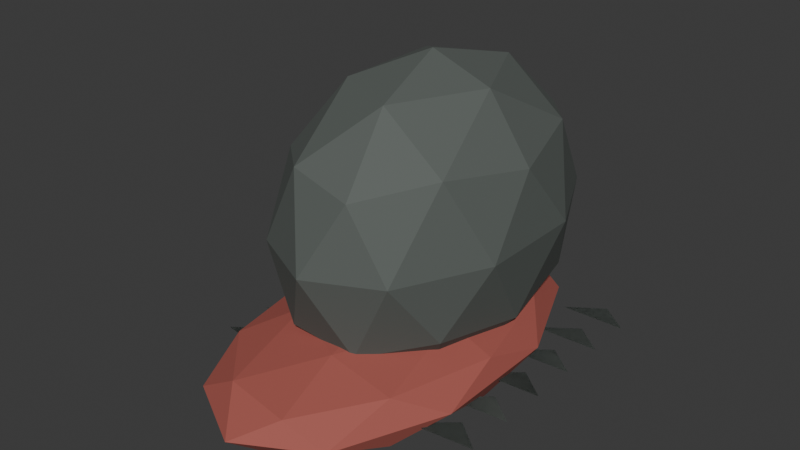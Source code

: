 # Source: FootSnail.blend  (saved by Blender 5.2.44; exported with 4.5.12 LTS)
import bpy
from mathutils import Matrix  # noqa: F401  (used for matrix-valued properties, if any)

bpy.ops.wm.read_factory_settings(use_empty=True)
scene = bpy.context.scene
scene.name = 'Scene'

# ---- collections
col_collection = bpy.data.collections.new('Collection'); scene.collection.children.link(col_collection)

# ---- materials (node trees are filled in below, after node groups)
mat_footsnailshell = bpy.data.materials.new('FootSnailShell')
mat_footsnailshell.diffuse_color = (0.1, 0.115, 0.105, 1.0)
mat_footsnailfoot = bpy.data.materials.new('FootSnailFoot')
mat_footsnailfoot.diffuse_color = (0.38, 0.095, 0.075, 1.0)

# ---- material node trees
mat_footsnailshell.use_nodes = True; mat_footsnailshell.node_tree.nodes.clear()
_N = mat_footsnailshell.node_tree.nodes; _L = mat_footsnailshell.node_tree.links
n0 = _N.new('ShaderNodeBsdfPrincipled'); n0.name = 'Principled BSDF'; n0.location = (-200, 100)
n0.inputs[0].default_value = (0.1, 0.115, 0.105, 1.0)
n0.inputs[2].default_value = 0.78
n0.inputs[10].default_value = 0.005
n1 = _N.new('ShaderNodeOutputMaterial'); n1.name = 'Material Output'; n1.location = (200, 100)
_L.new(n0.outputs[0], n1.inputs[0])
n1.is_active_output = True
mat_footsnailfoot.use_nodes = True; mat_footsnailfoot.node_tree.nodes.clear()
_N = mat_footsnailfoot.node_tree.nodes; _L = mat_footsnailfoot.node_tree.links
n0 = _N.new('ShaderNodeBsdfPrincipled'); n0.name = 'Principled BSDF'; n0.location = (-200, 100)
n0.inputs[0].default_value = (0.38, 0.095, 0.075, 1.0)
n0.inputs[2].default_value = 0.78
n0.inputs[10].default_value = 0.005
n1 = _N.new('ShaderNodeOutputMaterial'); n1.name = 'Material Output'; n1.location = (200, 100)
_L.new(n0.outputs[0], n1.inputs[0])
n1.is_active_output = True

# ---- world
world_world = bpy.data.worlds.new('World'); scene.world = world_world
world_world.use_nodes = True; world_world.node_tree.nodes.clear()
_N = world_world.node_tree.nodes; _L = world_world.node_tree.links
n0 = _N.new('ShaderNodeOutputWorld'); n0.name = 'World Output'; n0.location = (200, 100)
n1 = _N.new('ShaderNodeBackground'); n1.name = 'Background'; n1.location = (-200, 100)
n1.inputs[0].default_value = (0.05088, 0.05088, 0.05088, 1.0)
_L.new(n1.outputs[0], n0.inputs[0])
n0.is_active_output = True
world_world.color = (0.05088, 0.05088, 0.05088)
world_world.sun_shadow_jitter_overblur = 0.0

# ---- meshes
me_footscale_1_0 = bpy.data.meshes.new('FootScale-1_0')
me_footscale_1_0.from_pydata([(-0.08, -0.1, 0.037), (-0.125, -0.082, 0.025), (-0.1, -0.062, 0.025)], [], [(0, 1, 2), (2, 1, 0)])
me_footscale_1_0.materials.append(mat_footsnailshell)
me_footscale_1_0.update()
me_footscale_1_1 = bpy.data.meshes.new('FootScale-1_1')
me_footscale_1_1.from_pydata([(-0.08, -0.059, 0.037), (-0.125, -0.041, 0.025), (-0.1, -0.021, 0.025)], [], [(0, 1, 2), (2, 1, 0)])
me_footscale_1_1.materials.append(mat_footsnailshell)
me_footscale_1_1.update()
me_footscale_1_2 = bpy.data.meshes.new('FootScale-1_2')
me_footscale_1_2.from_pydata([(-0.08, -0.018, 0.037), (-0.125, -3.469e-18, 0.025), (-0.1, 0.02, 0.025)], [], [(0, 1, 2), (2, 1, 0)])
me_footscale_1_2.materials.append(mat_footsnailshell)
me_footscale_1_2.update()
me_footscale_1_3 = bpy.data.meshes.new('FootScale-1_3')
me_footscale_1_3.from_pydata([(-0.08, 0.023, 0.037), (-0.125, 0.041, 0.025), (-0.1, 0.061, 0.025)], [], [(0, 1, 2), (2, 1, 0)])
me_footscale_1_3.materials.append(mat_footsnailshell)
me_footscale_1_3.update()
me_footscale_1_4 = bpy.data.meshes.new('FootScale-1_4')
me_footscale_1_4.from_pydata([(-0.08, 0.064, 0.037), (-0.125, 0.082, 0.025), (-0.1, 0.102, 0.025)], [], [(0, 1, 2), (2, 1, 0)])
me_footscale_1_4.materials.append(mat_footsnailshell)
me_footscale_1_4.update()
me_footscale_1_5 = bpy.data.meshes.new('FootScale-1_5')
me_footscale_1_5.from_pydata([(-0.08, 0.105, 0.037), (-0.125, 0.123, 0.025), (-0.1, 0.143, 0.025)], [], [(0, 1, 2), (2, 1, 0)])
me_footscale_1_5.materials.append(mat_footsnailshell)
me_footscale_1_5.update()
me_footscale1_0 = bpy.data.meshes.new('FootScale1_0')
me_footscale1_0.from_pydata([(0.08, -0.1, 0.037), (0.125, -0.082, 0.025), (0.1, -0.062, 0.025)], [], [(0, 1, 2), (2, 1, 0)])
me_footscale1_0.materials.append(mat_footsnailshell)
me_footscale1_0.update()
me_footscale1_1 = bpy.data.meshes.new('FootScale1_1')
me_footscale1_1.from_pydata([(0.08, -0.059, 0.037), (0.125, -0.041, 0.025), (0.1, -0.021, 0.025)], [], [(0, 1, 2), (2, 1, 0)])
me_footscale1_1.materials.append(mat_footsnailshell)
me_footscale1_1.update()
me_footscale1_2 = bpy.data.meshes.new('FootScale1_2')
me_footscale1_2.from_pydata([(0.08, -0.018, 0.037), (0.125, -3.469e-18, 0.025), (0.1, 0.02, 0.025)], [], [(0, 1, 2), (2, 1, 0)])
me_footscale1_2.materials.append(mat_footsnailshell)
me_footscale1_2.update()
me_footscale1_3 = bpy.data.meshes.new('FootScale1_3')
me_footscale1_3.from_pydata([(0.08, 0.023, 0.037), (0.125, 0.041, 0.025), (0.1, 0.061, 0.025)], [], [(0, 1, 2), (2, 1, 0)])
me_footscale1_3.materials.append(mat_footsnailshell)
me_footscale1_3.update()
me_footscale1_4 = bpy.data.meshes.new('FootScale1_4')
me_footscale1_4.from_pydata([(0.08, 0.064, 0.037), (0.125, 0.082, 0.025), (0.1, 0.102, 0.025)], [], [(0, 1, 2), (2, 1, 0)])
me_footscale1_4.materials.append(mat_footsnailshell)
me_footscale1_4.update()
me_footscale1_5 = bpy.data.meshes.new('FootScale1_5')
me_footscale1_5.from_pydata([(0.08, 0.105, 0.037), (0.125, 0.123, 0.025), (0.1, 0.143, 0.025)], [], [(0, 1, 2), (2, 1, 0)])
me_footscale1_5.materials.append(mat_footsnailshell)
me_footscale1_5.update()
me_shell = bpy.data.meshes.new('Shell')
me_shell.from_pydata([(0.0, 0.0, -0.13), (0.07236, -0.07886, -0.05814), (-0.02764, -0.1276, -0.05814), (-0.08944, 0.0, -0.05814), (-0.02764, 0.1276, -0.05814), (0.07236, 0.07886, -0.05814), (0.02764, -0.1276, 0.05814), (-0.07236, -0.07886, 0.05814), (-0.07236, 0.07886, 0.05814), (0.02764, 0.1276, 0.05814), (0.08944, 0.0, 0.05814), (0.0, 0.0, 0.13), (-0.01625, -0.075, -0.1106), (0.04253, -0.04635, -0.1106), (0.02629, -0.1214, -0.06835), (0.08506, 0.0, -0.06835), (0.04253, 0.04635, -0.1106), (-0.05257, 0.0, -0.1106), (-0.06882, -0.075, -0.06835), (-0.01625, 0.075, -0.1106), (-0.06882, 0.075, -0.06835), (0.02629, 0.1214, -0.06835), (0.09511, -0.04635, 0.0), (0.09511, 0.04635, 0.0), (0.0, -0.15, 0.0), (0.05878, -0.1214, 0.0), (-0.09511, -0.04635, 0.0), (-0.05878, -0.1214, 0.0), (-0.05878, 0.1214, 0.0), (-0.09511, 0.04635, 0.0), (0.05878, 0.1214, 0.0), (0.0, 0.15, 0.0), (0.06882, -0.075, 0.06835), (-0.02629, -0.1214, 0.06835), (-0.08506, 0.0, 0.06835), (-0.02629, 0.1214, 0.06835), (0.06882, 0.075, 0.06835), (0.01625, -0.075, 0.1106), (0.05257, 0.0, 0.1106), (-0.04253, -0.04635, 0.1106), (-0.04253, 0.04635, 0.1106), (0.01625, 0.075, 0.1106)], [], [(0, 13, 12), (1, 13, 15), (0, 12, 17), (0, 17, 19), (0, 19, 16), (1, 15, 22), (2, 14, 24), (3, 18, 26), (4, 20, 28), (5, 21, 30), (1, 22, 25), (2, 24, 27), (3, 26, 29), (4, 28, 31), (5, 30, 23), (6, 32, 37), (7, 33, 39), (8, 34, 40), (9, 35, 41), (10, 36, 38), (38, 41, 11), (38, 36, 41), (36, 9, 41), (41, 40, 11), (41, 35, 40), (35, 8, 40), (40, 39, 11), (40, 34, 39), (34, 7, 39), (39, 37, 11), (39, 33, 37), (33, 6, 37), (37, 38, 11), (37, 32, 38), (32, 10, 38), (23, 36, 10), (23, 30, 36), (30, 9, 36), (31, 35, 9), (31, 28, 35), (28, 8, 35), (29, 34, 8), (29, 26, 34), (26, 7, 34), (27, 33, 7), (27, 24, 33), (24, 6, 33), (25, 32, 6), (25, 22, 32), (22, 10, 32), (30, 31, 9), (30, 21, 31), (21, 4, 31), (28, 29, 8), (28, 20, 29), (20, 3, 29), (26, 27, 7), (26, 18, 27), (18, 2, 27), (24, 25, 6), (24, 14, 25), (14, 1, 25), (22, 23, 10), (22, 15, 23), (15, 5, 23), (16, 21, 5), (16, 19, 21), (19, 4, 21), (19, 20, 4), (19, 17, 20), (17, 3, 20), (17, 18, 3), (17, 12, 18), (12, 2, 18), (15, 16, 5), (15, 13, 16), (13, 0, 16), (12, 14, 2), (12, 13, 14), (13, 1, 14)])
_uv = me_shell.uv_layers.new(name='UVMap')
_uv.uv.foreach_set('vector', [0.1818, 0.0, 0.2273, 0.07873, 0.1364, 0.07873, 0.2727, 0.1575, 0.3182, 0.07873, 0.3636, 0.1575, 0.9091, 0.0, 0.9545, 0.07873, 0.8636, 0.07873, 0.7273, 0.0, 0.7727, 0.07873, 0.6818, 0.07873, 0.5455, 0.0, 0.5909, 0.07873, 0.5, 0.07873, 0.2727, 0.1575, 0.3636, 0.1575, 0.3182, 0.2362, 0.09091, 0.1575, 0.1818, 0.1575, 0.1364, 0.2362, 0.8182, 0.1575, 0.9091, 0.1575, 0.8636, 0.2362, 0.6364, 0.1575, 0.7273, 0.1575, 0.6818, 0.2362, 0.4545, 0.1575, 0.5455, 0.1575, 0.5, 0.2362, 0.2727, 0.1575, 0.3182, 0.2362, 0.2273, 0.2362, 0.09091, 0.1575, 0.1364, 0.2362, 0.04546, 0.2362, 0.8182, 0.1575, 0.8636, 0.2362, 0.7727, 0.2362, 0.6364, 0.1575, 0.6818, 0.2362, 0.5909, 0.2362, 0.4545, 0.1575, 0.5, 0.2362, 0.4091, 0.2362, 0.1818, 0.3149, 0.2727, 0.3149, 0.2273, 0.3937, 0.0, 0.3149, 0.09091, 0.3149, 0.04546, 0.3937, 0.7273, 0.3149, 0.8182, 0.3149, 0.7727, 0.3937, 0.5455, 0.3149, 0.6364, 0.3149, 0.5909, 0.3937, 0.3636, 0.3149, 0.4545, 0.3149, 0.4091, 0.3937, 0.4091, 0.3937, 0.5, 0.3937, 0.4545, 0.4724, 0.4091, 0.3937, 0.4545, 0.3149, 0.5, 0.3937, 0.4545, 0.3149, 0.5455, 0.3149, 0.5, 0.3937, 0.5909, 0.3937, 0.6818, 0.3937, 0.6364, 0.4724, 0.5909, 0.3937, 0.6364, 0.3149, 0.6818, 0.3937, 0.6364, 0.3149, 0.7273, 0.3149, 0.6818, 0.3937, 0.7727, 0.3937, 0.8636, 0.3937, 0.8182, 0.4724, 0.7727, 0.3937, 0.8182, 0.3149, 0.8636, 0.3937, 0.8182, 0.3149, 0.9091, 0.3149, 0.8636, 0.3937, 0.04546, 0.3937, 0.1364, 0.3937, 0.09091, 0.4724, 0.04546, 0.3937, 0.09091, 0.3149, 0.1364, 0.3937, 0.09091, 0.3149, 0.1818, 0.3149, 0.1364, 0.3937, 0.2273, 0.3937, 0.3182, 0.3937, 0.2727, 0.4724, 0.2273, 0.3937, 0.2727, 0.3149, 0.3182, 0.3937, 0.2727, 0.3149, 0.3636, 0.3149, 0.3182, 0.3937, 0.4091, 0.2362, 0.4545, 0.3149, 0.3636, 0.3149, 0.4091, 0.2362, 0.5, 0.2362, 0.4545, 0.3149, 0.5, 0.2362, 0.5455, 0.3149, 0.4545, 0.3149, 0.5909, 0.2362, 0.6364, 0.3149, 0.5455, 0.3149, 0.5909, 0.2362, 0.6818, 0.2362, 0.6364, 0.3149, 0.6818, 0.2362, 0.7273, 0.3149, 0.6364, 0.3149, 0.7727, 0.2362, 0.8182, 0.3149, 0.7273, 0.3149, 0.7727, 0.2362, 0.8636, 0.2362, 0.8182, 0.3149, 0.8636, 0.2362, 0.9091, 0.3149, 0.8182, 0.3149, 0.04546, 0.2362, 0.09091, 0.3149, 0.0, 0.3149, 0.04546, 0.2362, 0.1364, 0.2362, 0.09091, 0.3149, 0.1364, 0.2362, 0.1818, 0.3149, 0.09091, 0.3149, 0.2273, 0.2362, 0.2727, 0.3149, 0.1818, 0.3149, 0.2273, 0.2362, 0.3182, 0.2362, 0.2727, 0.3149, 0.3182, 0.2362, 0.3636, 0.3149, 0.2727, 0.3149, 0.5, 0.2362, 0.5909, 0.2362, 0.5455, 0.3149, 0.5, 0.2362, 0.5455, 0.1575, 0.5909, 0.2362, 0.5455, 0.1575, 0.6364, 0.1575, 0.5909, 0.2362, 0.6818, 0.2362, 0.7727, 0.2362, 0.7273, 0.3149, 0.6818, 0.2362, 0.7273, 0.1575, 0.7727, 0.2362, 0.7273, 0.1575, 0.8182, 0.1575, 0.7727, 0.2362, 0.8636, 0.2362, 0.9545, 0.2362, 0.9091, 0.3149, 0.8636, 0.2362, 0.9091, 0.1575, 0.9545, 0.2362, 0.9091, 0.1575, 1.0, 0.1575, 0.9545, 0.2362, 0.1364, 0.2362, 0.2273, 0.2362, 0.1818, 0.3149, 0.1364, 0.2362, 0.1818, 0.1575, 0.2273, 0.2362, 0.1818, 0.1575, 0.2727, 0.1575, 0.2273, 0.2362, 0.3182, 0.2362, 0.4091, 0.2362, 0.3636, 0.3149, 0.3182, 0.2362, 0.3636, 0.1575, 0.4091, 0.2362, 0.3636, 0.1575, 0.4545, 0.1575, 0.4091, 0.2362, 0.5, 0.07873, 0.5455, 0.1575, 0.4545, 0.1575, 0.5, 0.07873, 0.5909, 0.07873, 0.5455, 0.1575, 0.5909, 0.07873, 0.6364, 0.1575, 0.5455, 0.1575, 0.6818, 0.07873, 0.7273, 0.1575, 0.6364, 0.1575, 0.6818, 0.07873, 0.7727, 0.07873, 0.7273, 0.1575, 0.7727, 0.07873, 0.8182, 0.1575, 0.7273, 0.1575, 0.8636, 0.07873, 0.9091, 0.1575, 0.8182, 0.1575, 0.8636, 0.07873, 0.9545, 0.07873, 0.9091, 0.1575, 0.9545, 0.07873, 1.0, 0.1575, 0.9091, 0.1575, 0.3636, 0.1575, 0.4091, 0.07873, 0.4545, 0.1575, 0.3636, 0.1575, 0.3182, 0.07873, 0.4091, 0.07873, 0.3182, 0.07873, 0.3636, 0.0, 0.4091, 0.07873, 0.1364, 0.07873, 0.1818, 0.1575, 0.09091, 0.1575, 0.1364, 0.07873, 0.2273, 0.07873, 0.1818, 0.1575, 0.2273, 0.07873, 0.2727, 0.1575, 0.1818, 0.1575])
me_shell.materials.append(mat_footsnailshell)
me_shell.update()
me_body_005 = bpy.data.meshes.new('Body.005')
me_body_005.from_pydata([(0.0, 0.0, -0.038), (0.07598, -0.09463, -0.01699), (-0.02902, -0.1531, -0.01699), (-0.09391, 0.0, -0.01699), (-0.02902, 0.1531, -0.01699), (0.07598, 0.09463, -0.01699), (0.02902, -0.1531, 0.01699), (-0.07598, -0.09463, 0.01699), (-0.07598, 0.09463, 0.01699), (0.02902, 0.1531, 0.01699), (0.09391, 0.0, 0.01699), (0.0, 0.0, 0.038), (-0.01706, -0.09, -0.03232), (0.04466, -0.05562, -0.03232), (0.0276, -0.1456, -0.01998), (0.08932, 0.0, -0.01998), (0.04466, 0.05562, -0.03232), (-0.0552, 0.0, -0.03232), (-0.07226, -0.09, -0.01998), (-0.01706, 0.09, -0.03232), (-0.07226, 0.09, -0.01998), (0.0276, 0.1456, -0.01998), (0.09986, -0.05562, 0.0), (0.09986, 0.05562, 0.0), (0.0, -0.18, 0.0), (0.06172, -0.1456, 0.0), (-0.09986, -0.05562, 0.0), (-0.06172, -0.1456, 0.0), (-0.06172, 0.1456, 0.0), (-0.09986, 0.05562, 0.0), (0.06172, 0.1456, 0.0), (0.0, 0.18, 0.0), (0.07226, -0.09, 0.01998), (-0.0276, -0.1456, 0.01998), (-0.08932, 0.0, 0.01998), (-0.0276, 0.1456, 0.01998), (0.07226, 0.09, 0.01998), (0.01706, -0.09, 0.03232), (0.0552, 0.0, 0.03232), (-0.04466, -0.05562, 0.03232), (-0.04466, 0.05562, 0.03232), (0.01706, 0.09, 0.03232)], [], [(0, 13, 12), (1, 13, 15), (0, 12, 17), (0, 17, 19), (0, 19, 16), (1, 15, 22), (2, 14, 24), (3, 18, 26), (4, 20, 28), (5, 21, 30), (1, 22, 25), (2, 24, 27), (3, 26, 29), (4, 28, 31), (5, 30, 23), (6, 32, 37), (7, 33, 39), (8, 34, 40), (9, 35, 41), (10, 36, 38), (38, 41, 11), (38, 36, 41), (36, 9, 41), (41, 40, 11), (41, 35, 40), (35, 8, 40), (40, 39, 11), (40, 34, 39), (34, 7, 39), (39, 37, 11), (39, 33, 37), (33, 6, 37), (37, 38, 11), (37, 32, 38), (32, 10, 38), (23, 36, 10), (23, 30, 36), (30, 9, 36), (31, 35, 9), (31, 28, 35), (28, 8, 35), (29, 34, 8), (29, 26, 34), (26, 7, 34), (27, 33, 7), (27, 24, 33), (24, 6, 33), (25, 32, 6), (25, 22, 32), (22, 10, 32), (30, 31, 9), (30, 21, 31), (21, 4, 31), (28, 29, 8), (28, 20, 29), (20, 3, 29), (26, 27, 7), (26, 18, 27), (18, 2, 27), (24, 25, 6), (24, 14, 25), (14, 1, 25), (22, 23, 10), (22, 15, 23), (15, 5, 23), (16, 21, 5), (16, 19, 21), (19, 4, 21), (19, 20, 4), (19, 17, 20), (17, 3, 20), (17, 18, 3), (17, 12, 18), (12, 2, 18), (15, 16, 5), (15, 13, 16), (13, 0, 16), (12, 14, 2), (12, 13, 14), (13, 1, 14)])
_uv = me_body_005.uv_layers.new(name='UVMap')
_uv.uv.foreach_set('vector', [0.1818, 0.0, 0.2273, 0.07873, 0.1364, 0.07873, 0.2727, 0.1575, 0.3182, 0.07873, 0.3636, 0.1575, 0.9091, 0.0, 0.9545, 0.07873, 0.8636, 0.07873, 0.7273, 0.0, 0.7727, 0.07873, 0.6818, 0.07873, 0.5455, 0.0, 0.5909, 0.07873, 0.5, 0.07873, 0.2727, 0.1575, 0.3636, 0.1575, 0.3182, 0.2362, 0.09091, 0.1575, 0.1818, 0.1575, 0.1364, 0.2362, 0.8182, 0.1575, 0.9091, 0.1575, 0.8636, 0.2362, 0.6364, 0.1575, 0.7273, 0.1575, 0.6818, 0.2362, 0.4545, 0.1575, 0.5455, 0.1575, 0.5, 0.2362, 0.2727, 0.1575, 0.3182, 0.2362, 0.2273, 0.2362, 0.09091, 0.1575, 0.1364, 0.2362, 0.04546, 0.2362, 0.8182, 0.1575, 0.8636, 0.2362, 0.7727, 0.2362, 0.6364, 0.1575, 0.6818, 0.2362, 0.5909, 0.2362, 0.4545, 0.1575, 0.5, 0.2362, 0.4091, 0.2362, 0.1818, 0.3149, 0.2727, 0.3149, 0.2273, 0.3937, 0.0, 0.3149, 0.09091, 0.3149, 0.04546, 0.3937, 0.7273, 0.3149, 0.8182, 0.3149, 0.7727, 0.3937, 0.5455, 0.3149, 0.6364, 0.3149, 0.5909, 0.3937, 0.3636, 0.3149, 0.4545, 0.3149, 0.4091, 0.3937, 0.4091, 0.3937, 0.5, 0.3937, 0.4545, 0.4724, 0.4091, 0.3937, 0.4545, 0.3149, 0.5, 0.3937, 0.4545, 0.3149, 0.5455, 0.3149, 0.5, 0.3937, 0.5909, 0.3937, 0.6818, 0.3937, 0.6364, 0.4724, 0.5909, 0.3937, 0.6364, 0.3149, 0.6818, 0.3937, 0.6364, 0.3149, 0.7273, 0.3149, 0.6818, 0.3937, 0.7727, 0.3937, 0.8636, 0.3937, 0.8182, 0.4724, 0.7727, 0.3937, 0.8182, 0.3149, 0.8636, 0.3937, 0.8182, 0.3149, 0.9091, 0.3149, 0.8636, 0.3937, 0.04546, 0.3937, 0.1364, 0.3937, 0.09091, 0.4724, 0.04546, 0.3937, 0.09091, 0.3149, 0.1364, 0.3937, 0.09091, 0.3149, 0.1818, 0.3149, 0.1364, 0.3937, 0.2273, 0.3937, 0.3182, 0.3937, 0.2727, 0.4724, 0.2273, 0.3937, 0.2727, 0.3149, 0.3182, 0.3937, 0.2727, 0.3149, 0.3636, 0.3149, 0.3182, 0.3937, 0.4091, 0.2362, 0.4545, 0.3149, 0.3636, 0.3149, 0.4091, 0.2362, 0.5, 0.2362, 0.4545, 0.3149, 0.5, 0.2362, 0.5455, 0.3149, 0.4545, 0.3149, 0.5909, 0.2362, 0.6364, 0.3149, 0.5455, 0.3149, 0.5909, 0.2362, 0.6818, 0.2362, 0.6364, 0.3149, 0.6818, 0.2362, 0.7273, 0.3149, 0.6364, 0.3149, 0.7727, 0.2362, 0.8182, 0.3149, 0.7273, 0.3149, 0.7727, 0.2362, 0.8636, 0.2362, 0.8182, 0.3149, 0.8636, 0.2362, 0.9091, 0.3149, 0.8182, 0.3149, 0.04546, 0.2362, 0.09091, 0.3149, 0.0, 0.3149, 0.04546, 0.2362, 0.1364, 0.2362, 0.09091, 0.3149, 0.1364, 0.2362, 0.1818, 0.3149, 0.09091, 0.3149, 0.2273, 0.2362, 0.2727, 0.3149, 0.1818, 0.3149, 0.2273, 0.2362, 0.3182, 0.2362, 0.2727, 0.3149, 0.3182, 0.2362, 0.3636, 0.3149, 0.2727, 0.3149, 0.5, 0.2362, 0.5909, 0.2362, 0.5455, 0.3149, 0.5, 0.2362, 0.5455, 0.1575, 0.5909, 0.2362, 0.5455, 0.1575, 0.6364, 0.1575, 0.5909, 0.2362, 0.6818, 0.2362, 0.7727, 0.2362, 0.7273, 0.3149, 0.6818, 0.2362, 0.7273, 0.1575, 0.7727, 0.2362, 0.7273, 0.1575, 0.8182, 0.1575, 0.7727, 0.2362, 0.8636, 0.2362, 0.9545, 0.2362, 0.9091, 0.3149, 0.8636, 0.2362, 0.9091, 0.1575, 0.9545, 0.2362, 0.9091, 0.1575, 1.0, 0.1575, 0.9545, 0.2362, 0.1364, 0.2362, 0.2273, 0.2362, 0.1818, 0.3149, 0.1364, 0.2362, 0.1818, 0.1575, 0.2273, 0.2362, 0.1818, 0.1575, 0.2727, 0.1575, 0.2273, 0.2362, 0.3182, 0.2362, 0.4091, 0.2362, 0.3636, 0.3149, 0.3182, 0.2362, 0.3636, 0.1575, 0.4091, 0.2362, 0.3636, 0.1575, 0.4545, 0.1575, 0.4091, 0.2362, 0.5, 0.07873, 0.5455, 0.1575, 0.4545, 0.1575, 0.5, 0.07873, 0.5909, 0.07873, 0.5455, 0.1575, 0.5909, 0.07873, 0.6364, 0.1575, 0.5455, 0.1575, 0.6818, 0.07873, 0.7273, 0.1575, 0.6364, 0.1575, 0.6818, 0.07873, 0.7727, 0.07873, 0.7273, 0.1575, 0.7727, 0.07873, 0.8182, 0.1575, 0.7273, 0.1575, 0.8636, 0.07873, 0.9091, 0.1575, 0.8182, 0.1575, 0.8636, 0.07873, 0.9545, 0.07873, 0.9091, 0.1575, 0.9545, 0.07873, 1.0, 0.1575, 0.9091, 0.1575, 0.3636, 0.1575, 0.4091, 0.07873, 0.4545, 0.1575, 0.3636, 0.1575, 0.3182, 0.07873, 0.4091, 0.07873, 0.3182, 0.07873, 0.3636, 0.0, 0.4091, 0.07873, 0.1364, 0.07873, 0.1818, 0.1575, 0.09091, 0.1575, 0.1364, 0.07873, 0.2273, 0.07873, 0.1818, 0.1575, 0.2273, 0.07873, 0.2727, 0.1575, 0.1818, 0.1575])
me_body_005.materials.append(mat_footsnailfoot)
me_body_005.update()

# ---- objects
ob_footsnail = bpy.data.objects.new('FootSnail', None)
ob_footscale_1_0 = bpy.data.objects.new('FootScale-1_0', me_footscale_1_0)
ob_footscale_1_1 = bpy.data.objects.new('FootScale-1_1', me_footscale_1_1)
ob_footscale_1_2 = bpy.data.objects.new('FootScale-1_2', me_footscale_1_2)
ob_footscale_1_3 = bpy.data.objects.new('FootScale-1_3', me_footscale_1_3)
ob_footscale_1_4 = bpy.data.objects.new('FootScale-1_4', me_footscale_1_4)
ob_footscale_1_5 = bpy.data.objects.new('FootScale-1_5', me_footscale_1_5)
ob_footscale1_0 = bpy.data.objects.new('FootScale1_0', me_footscale1_0)
ob_footscale1_1 = bpy.data.objects.new('FootScale1_1', me_footscale1_1)
ob_footscale1_2 = bpy.data.objects.new('FootScale1_2', me_footscale1_2)
ob_footscale1_3 = bpy.data.objects.new('FootScale1_3', me_footscale1_3)
ob_footscale1_4 = bpy.data.objects.new('FootScale1_4', me_footscale1_4)
ob_footscale1_5 = bpy.data.objects.new('FootScale1_5', me_footscale1_5)
ob_grip = bpy.data.objects.new('Grip', None)
ob_hook = bpy.data.objects.new('Hook', None)
ob_shell = bpy.data.objects.new('Shell', me_shell)
ob_body = bpy.data.objects.new('Body', me_body_005)

# ---- transforms, parenting, visibility, modifiers, constraints
ob_footsnail.location = (0.0, 0.0, 0.0)
ob_footscale_1_0.parent = ob_footsnail
ob_footscale_1_0.location = (0.0, 0.0, 0.0)
ob_footscale_1_1.parent = ob_footsnail
ob_footscale_1_1.location = (0.0, 0.0, 0.0)
ob_footscale_1_2.parent = ob_footsnail
ob_footscale_1_2.location = (0.0, 0.0, 0.0)
ob_footscale_1_3.parent = ob_footsnail
ob_footscale_1_3.location = (0.0, 0.0, 0.0)
ob_footscale_1_4.parent = ob_footsnail
ob_footscale_1_4.location = (0.0, 0.0, 0.0)
ob_footscale_1_5.parent = ob_footsnail
ob_footscale_1_5.location = (0.0, 0.0, 0.0)
ob_footscale1_0.parent = ob_footsnail
ob_footscale1_0.location = (0.0, 0.0, 0.0)
ob_footscale1_1.parent = ob_footsnail
ob_footscale1_1.location = (0.0, 0.0, 0.0)
ob_footscale1_2.parent = ob_footsnail
ob_footscale1_2.location = (0.0, 0.0, 0.0)
ob_footscale1_3.parent = ob_footsnail
ob_footscale1_3.location = (0.0, 0.0, 0.0)
ob_footscale1_4.parent = ob_footsnail
ob_footscale1_4.location = (0.0, 0.0, 0.0)
ob_footscale1_5.parent = ob_footsnail
ob_footscale1_5.location = (0.0, 0.0, 0.0)
ob_grip.parent = ob_footsnail
ob_grip.location = (0.0, 0.0, 0.0)
ob_hook.parent = ob_footsnail
ob_hook.location = (0.0, -0.21, 0.04)
ob_shell.parent = ob_footsnail
ob_shell.location = (0.0, 0.025, 0.135)
ob_body.parent = ob_footsnail
ob_body.location = (0.0, -0.02, 0.04)

# ---- collection membership
scene.collection.objects.link(ob_footsnail)
scene.collection.objects.link(ob_footscale_1_0)
scene.collection.objects.link(ob_footscale_1_1)
scene.collection.objects.link(ob_footscale_1_2)
scene.collection.objects.link(ob_footscale_1_3)
scene.collection.objects.link(ob_footscale_1_4)
scene.collection.objects.link(ob_footscale_1_5)
scene.collection.objects.link(ob_footscale1_0)
scene.collection.objects.link(ob_footscale1_1)
scene.collection.objects.link(ob_footscale1_2)
scene.collection.objects.link(ob_footscale1_3)
scene.collection.objects.link(ob_footscale1_4)
scene.collection.objects.link(ob_footscale1_5)
scene.collection.objects.link(ob_grip)
scene.collection.objects.link(ob_hook)
col_collection.objects.link(ob_shell)
col_collection.objects.link(ob_body)

# ---- scene / render settings (as saved in the file)
scene.frame_start = 1; scene.frame_end = 250; scene.frame_set(1)
scene.render.engine = 'BLENDER_EEVEE_NEXT'
scene.render.bake_bias = 0.0
scene.render.bake_samples = 0
scene.render.compositor_device = 'GPU'
scene.eevee.use_volume_custom_range = False
scene.eevee.fast_gi_thickness_near = 0.1
scene.eevee.fast_gi_thickness_far = 0.0
scene.eevee.ray_tracing_options.screen_trace_thickness = 0.1
bpy.context.view_layer.update()

# ---- added for rendering (the .blend has no active camera and no usable light): camera, sun
cam_auto = bpy.data.cameras.new('AutoCamera')
cam_auto.lens = 50.0
cam_auto.sensor_width = 36.0
cam_auto.clip_end = 1000.0
ob_auto_camera = bpy.data.objects.new('AutoCamera', cam_auto)
scene.collection.objects.link(ob_auto_camera)
ob_auto_camera.location = (0.482799, -0.591859, 0.519739)
ob_auto_camera.rotation_euler = (1.09748, -7.21219e-08, 0.694738)
scene.camera = ob_auto_camera
light_auto_sun = bpy.data.lights.new('AutoSun', 'SUN')
light_auto_sun.energy = 3.0
light_auto_sun.angle = 0.0523599
ob_auto_sun = bpy.data.objects.new('AutoSun', light_auto_sun)
scene.collection.objects.link(ob_auto_sun)
ob_auto_sun.rotation_euler = (0.872665, 0.174533, 0.523599)
bpy.context.view_layer.update()
